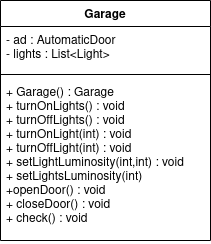

The diagram above was exported from draw.io. Its source (the exported page's mxGraphModel, read from the mxfile embedded in the PNG):
<mxGraphModel dx="1107" dy="600" grid="1" gridSize="10" guides="1" tooltips="1" connect="1" arrows="1" fold="1" page="1" pageScale="1" pageWidth="827" pageHeight="1169" math="0" shadow="0">
  <root>
    <mxCell id="WIyWlLk6GJQsqaUBKTNV-0" />
    <mxCell id="WIyWlLk6GJQsqaUBKTNV-1" parent="WIyWlLk6GJQsqaUBKTNV-0" />
    <mxCell id="PiBv0PcFo16NkA-1zVy4-0" value="Garage" style="swimlane;fontStyle=1;align=center;verticalAlign=top;childLayout=stackLayout;horizontal=1;startSize=26;horizontalStack=0;resizeParent=1;resizeParentMax=0;resizeLast=0;collapsible=1;marginBottom=0;" vertex="1" parent="WIyWlLk6GJQsqaUBKTNV-1">
      <mxGeometry x="340" y="270" width="210" height="240" as="geometry" />
    </mxCell>
    <mxCell id="PiBv0PcFo16NkA-1zVy4-1" value="- ad : AutomaticDoor&#10;- lights : List&lt;Light&gt;" style="text;strokeColor=none;fillColor=none;align=left;verticalAlign=top;spacingLeft=4;spacingRight=4;overflow=hidden;rotatable=0;points=[[0,0.5],[1,0.5]];portConstraint=eastwest;" vertex="1" parent="PiBv0PcFo16NkA-1zVy4-0">
      <mxGeometry y="26" width="210" height="44" as="geometry" />
    </mxCell>
    <mxCell id="PiBv0PcFo16NkA-1zVy4-2" value="" style="line;strokeWidth=1;fillColor=none;align=left;verticalAlign=middle;spacingTop=-1;spacingLeft=3;spacingRight=3;rotatable=0;labelPosition=right;points=[];portConstraint=eastwest;" vertex="1" parent="PiBv0PcFo16NkA-1zVy4-0">
      <mxGeometry y="70" width="210" height="8" as="geometry" />
    </mxCell>
    <mxCell id="PiBv0PcFo16NkA-1zVy4-3" value="+ Garage() : Garage&#10;+ turnOnLights() : void&#10;+ turnOffLights() : void &#10;+ turnOnLight(int) : void&#10;+ turnOffLight(int) : void&#10;+ setLightLuminosity(int,int) : void&#10;+ setLightsLuminosity(int)&#10;+openDoor() : void&#10;+ closeDoor() : void&#10;+ check() : void&#10;" style="text;strokeColor=none;fillColor=none;align=left;verticalAlign=top;spacingLeft=4;spacingRight=4;overflow=hidden;rotatable=0;points=[[0,0.5],[1,0.5]];portConstraint=eastwest;" vertex="1" parent="PiBv0PcFo16NkA-1zVy4-0">
      <mxGeometry y="78" width="210" height="162" as="geometry" />
    </mxCell>
  </root>
</mxGraphModel>